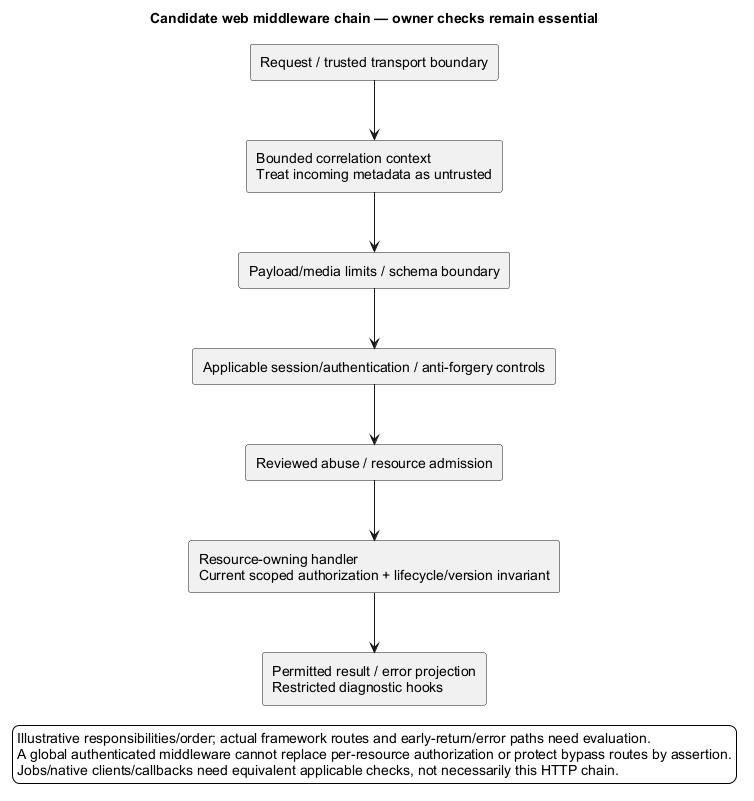

The diagram above was rendered by PlantUML. Its source (embedded in the PNG):
@startuml
' OWNER-MVP-2026-11-04 review: MVP core / cross-cutting. Core presentation/application/files or shared authority/recovery invariant remains applicable.
title Candidate web middleware chain — owner checks remain essential
skinparam backgroundColor white
skinparam shadowing false
skinparam defaultFontName Arial

rectangle "Request / trusted transport boundary" as I
rectangle "Bounded correlation context\nTreat incoming metadata as untrusted" as C
rectangle "Payload/media limits / schema boundary" as V
rectangle "Applicable session/authentication / anti-forgery controls" as S
rectangle "Reviewed abuse / resource admission" as R
rectangle "Resource-owning handler\nCurrent scoped authorization + lifecycle/version invariant" as H
rectangle "Permitted result / error projection\nRestricted diagnostic hooks" as O
I --> C
C --> V
V --> S
S --> R
R --> H
H --> O
legend bottom
 Illustrative responsibilities/order; actual framework routes and early-return/error paths need evaluation.
 A global authenticated middleware cannot replace per-resource authorization or protect bypass routes by assertion.
 Jobs/native clients/callbacks need equivalent applicable checks, not necessarily this HTTP chain.
endlegend
@enduml